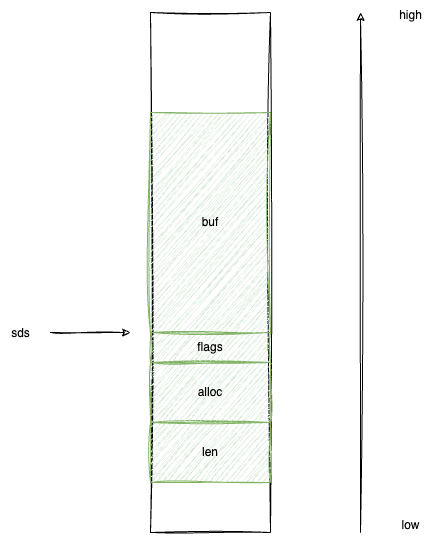

The diagram above was exported from draw.io. Its source (the exported page's mxGraphModel, read from the mxfile embedded in the PNG):
<mxGraphModel dx="2074" dy="1214" grid="1" gridSize="10" guides="1" tooltips="1" connect="1" arrows="1" fold="1" page="1" pageScale="1" pageWidth="827" pageHeight="1169" math="0" shadow="0">
  <root>
    <mxCell id="0" />
    <mxCell id="1" parent="0" />
    <mxCell id="UAzKz56mckXvXYl9-j9O-1" value="" style="rounded=0;whiteSpace=wrap;html=1;sketch=1;curveFitting=1;jiggle=2;" vertex="1" parent="1">
      <mxGeometry x="350" y="130" width="120" height="520" as="geometry" />
    </mxCell>
    <mxCell id="UAzKz56mckXvXYl9-j9O-2" value="len" style="rounded=0;whiteSpace=wrap;html=1;sketch=1;curveFitting=1;jiggle=2;fillColor=#d5e8d4;strokeColor=#82b366;" vertex="1" parent="1">
      <mxGeometry x="350" y="540" width="120" height="60" as="geometry" />
    </mxCell>
    <mxCell id="UAzKz56mckXvXYl9-j9O-3" value="alloc" style="rounded=0;whiteSpace=wrap;html=1;sketch=1;curveFitting=1;jiggle=2;fillColor=#d5e8d4;strokeColor=#82b366;" vertex="1" parent="1">
      <mxGeometry x="350" y="480" width="120" height="60" as="geometry" />
    </mxCell>
    <mxCell id="UAzKz56mckXvXYl9-j9O-4" value="flags" style="rounded=0;whiteSpace=wrap;html=1;sketch=1;curveFitting=1;jiggle=2;fillColor=#d5e8d4;strokeColor=#82b366;" vertex="1" parent="1">
      <mxGeometry x="350" y="450" width="120" height="30" as="geometry" />
    </mxCell>
    <mxCell id="UAzKz56mckXvXYl9-j9O-5" value="buf" style="rounded=0;whiteSpace=wrap;html=1;sketch=1;curveFitting=1;jiggle=2;fillColor=#d5e8d4;strokeColor=#82b366;" vertex="1" parent="1">
      <mxGeometry x="350" y="230" width="120" height="220" as="geometry" />
    </mxCell>
    <mxCell id="UAzKz56mckXvXYl9-j9O-6" value="sds" style="text;html=1;align=center;verticalAlign=middle;resizable=0;points=[];autosize=1;strokeColor=none;fillColor=none;sketch=1;curveFitting=1;jiggle=2;" vertex="1" parent="1">
      <mxGeometry x="200" y="436" width="40" height="30" as="geometry" />
    </mxCell>
    <mxCell id="UAzKz56mckXvXYl9-j9O-7" value="" style="endArrow=classic;html=1;rounded=0;sketch=1;curveFitting=1;jiggle=2;" edge="1" parent="1">
      <mxGeometry width="50" height="50" relative="1" as="geometry">
        <mxPoint x="250" y="450" as="sourcePoint" />
        <mxPoint x="330" y="450" as="targetPoint" />
      </mxGeometry>
    </mxCell>
    <mxCell id="UAzKz56mckXvXYl9-j9O-8" value="" style="endArrow=classic;html=1;rounded=0;sketch=1;curveFitting=1;jiggle=2;" edge="1" parent="1">
      <mxGeometry width="50" height="50" relative="1" as="geometry">
        <mxPoint x="560" y="650" as="sourcePoint" />
        <mxPoint x="560" y="130" as="targetPoint" />
      </mxGeometry>
    </mxCell>
    <mxCell id="UAzKz56mckXvXYl9-j9O-9" value="low" style="text;html=1;align=center;verticalAlign=middle;resizable=0;points=[];autosize=1;strokeColor=none;fillColor=none;sketch=1;curveFitting=1;jiggle=2;" vertex="1" parent="1">
      <mxGeometry x="590" y="628" width="40" height="30" as="geometry" />
    </mxCell>
    <mxCell id="UAzKz56mckXvXYl9-j9O-10" value="high" style="text;html=1;align=center;verticalAlign=middle;resizable=0;points=[];autosize=1;strokeColor=none;fillColor=none;sketch=1;curveFitting=1;jiggle=2;" vertex="1" parent="1">
      <mxGeometry x="585" y="118" width="50" height="30" as="geometry" />
    </mxCell>
  </root>
</mxGraphModel>